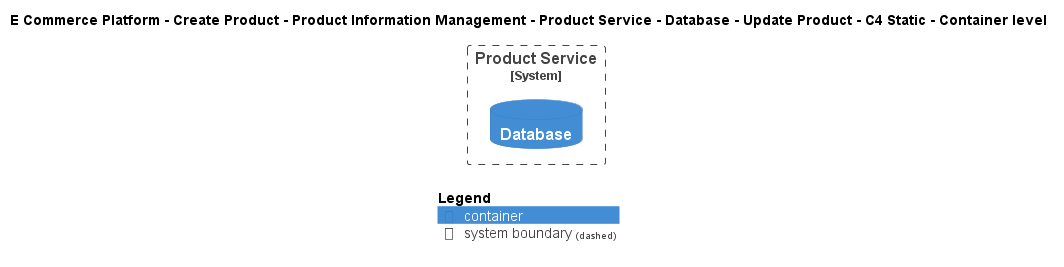

The diagram above was rendered by PlantUML. Its source (embedded in the PNG):
@startuml
!include ..\..\..\..\..\..\..\..\..\.c4s\C4_Container.puml

AddElementTag("c4interflow:lifecycle:new", $bgColor=green, $fontColor=#ffffff, $borderColor=green, $shadowing="False")
AddElementTag("c4interflow:lifecycle:changed", $bgColor=orange, $fontColor=#ffffff, $borderColor=orange, $shadowing="False")
AddElementTag("c4interflow:lifecycle:removed", $bgColor=red, $fontColor=#ffffff, $borderColor=red, $shadowing="False")

AddRelTag("c4interflow:lifecycle:new", $textColor=green, $lineColor=green)
AddRelTag("c4interflow:lifecycle:changed", $textColor=orange, $lineColor=orange)
AddRelTag("c4interflow:lifecycle:removed", $textColor=red, $lineColor=red)

SHOW_PERSON_PORTRAIT()
LAYOUT_TOP_DOWN()

skinparam linetype polyline

title E Commerce Platform - Create Product - Product Information Management - Product Service - Database - Update Product - C4 Static - Container level


System_Boundary(ECommercePlatform.CreateProduct.ProductInformationManagement.SoftwareSystems.ProductService, "Product Service") {
    ContainerDb(ECommercePlatform.CreateProduct.ProductInformationManagement.SoftwareSystems.ProductService.Containers.Database, "Database", "", "")
}



SHOW_LEGEND()
@enduml